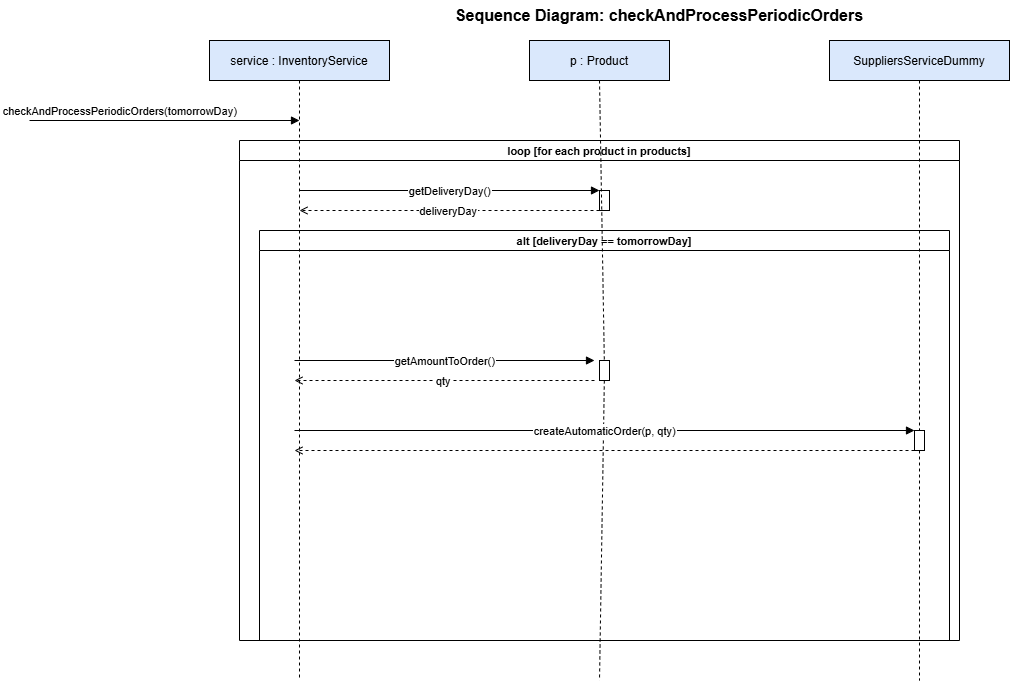

The diagram above was exported from draw.io. Its source (the exported page's mxGraphModel, read from the mxfile embedded in the PNG):
<mxGraphModel dx="2097" dy="720" grid="1" gridSize="10" guides="1" tooltips="1" connect="1" arrows="1" fold="1" page="1" pageScale="1" pageWidth="1169" pageHeight="827" math="0" shadow="0">
  <root>
    <mxCell id="0" />
    <mxCell id="1" parent="0" />
    <mxCell id="100" parent="1" style="text;html=1;strokeColor=none;fillColor=none;align=center;verticalAlign=middle;whiteSpace=wrap;rounded=0;fontSize=16;fontStyle=1;" value="Sequence Diagram: checkAndProcessPeriodicOrders" vertex="1">
      <mxGeometry height="30" width="700" x="200" y="20" as="geometry" />
    </mxCell>
    <mxCell id="2" parent="1" style="shape=mxgraph.uml2.classifier;kind=class;strokeColor=#000000;fillColor=#dae8fc;" value="service : InventoryService" vertex="1">
      <mxGeometry height="40" width="180" x="100" y="60" as="geometry" />
    </mxCell>
    <mxCell id="3" edge="1" parent="1" style="endArrow=none;dashed=1;strokeColor=#000000;" value="">
      <mxGeometry height="600" width="10" x="190" y="100" as="geometry">
        <mxPoint x="190" y="100" as="sourcePoint" />
        <mxPoint x="190" y="700" as="targetPoint" />
      </mxGeometry>
    </mxCell>
    <mxCell id="4" parent="1" style="shape=mxgraph.uml2.classifier;kind=class;strokeColor=#000000;fillColor=#dae8fc;" value="p : Product" vertex="1">
      <mxGeometry height="40" width="140" x="420" y="60" as="geometry" />
    </mxCell>
    <mxCell id="5" edge="1" parent="1" source="TKiQc4Ut6_CyZCrqsytO-103" style="endArrow=none;dashed=1;strokeColor=#000000;" value="">
      <mxGeometry height="600" width="10" x="490" y="100" as="geometry">
        <mxPoint x="490" y="100" as="sourcePoint" />
        <mxPoint x="490" y="700" as="targetPoint" />
      </mxGeometry>
    </mxCell>
    <mxCell id="6" parent="1" style="shape=mxgraph.uml2.classifier;kind=class;strokeColor=#000000;fillColor=#dae8fc;" value="SuppliersServiceDummy" vertex="1">
      <mxGeometry height="40" width="180" x="720" y="60" as="geometry" />
    </mxCell>
    <mxCell id="7" edge="1" parent="1" source="TKiQc4Ut6_CyZCrqsytO-105" style="endArrow=none;dashed=1;strokeColor=#000000;" value="">
      <mxGeometry height="600" width="10" x="810" y="100" as="geometry">
        <mxPoint x="810" y="100" as="sourcePoint" />
        <mxPoint x="810" y="700" as="targetPoint" />
      </mxGeometry>
    </mxCell>
    <mxCell id="8" edge="1" parent="1" style="endArrow=block;endFill=1;strokeColor=#000000;" value="checkAndProcessPeriodicOrders(tomorrowDay)">
      <mxGeometry relative="1" x="-0.3333" y="10" as="geometry">
        <mxPoint as="offset" />
        <mxPoint x="-80" y="140" as="sourcePoint" />
        <mxPoint x="190" y="140" as="targetPoint" />
      </mxGeometry>
    </mxCell>
    <mxCell id="9" parent="1" style="swimlane;startSize=20;strokeColor=#000000;fillColor=none;fontStyle=1;fontSize=11;" value="loop [for each product in products]" vertex="1">
      <mxGeometry height="500" width="720" x="130" y="160" as="geometry" />
    </mxCell>
    <mxCell id="10" edge="1" parent="9" style="endArrow=block;endFill=1;strokeColor=#000000;" value="getDeliveryDay()">
      <mxGeometry relative="1" as="geometry">
        <mxPoint x="60" y="50" as="sourcePoint" />
        <mxPoint x="360" y="50" as="targetPoint" />
      </mxGeometry>
    </mxCell>
    <mxCell id="11" edge="1" parent="9" style="endArrow=open;endFill=0;dashed=1;strokeColor=#000000;" value="deliveryDay">
      <mxGeometry relative="1" as="geometry">
        <mxPoint x="360" y="70" as="sourcePoint" />
        <mxPoint x="60" y="70" as="targetPoint" />
      </mxGeometry>
    </mxCell>
    <mxCell id="12" parent="9" style="swimlane;startSize=20;strokeColor=#000000;fillColor=none;fontStyle=1;fontSize=11;" value="alt [deliveryDay == tomorrowDay]" vertex="1">
      <mxGeometry height="410" width="690" x="20" y="90" as="geometry" />
    </mxCell>
    <mxCell id="16" edge="1" parent="12" style="endArrow=block;endFill=1;strokeColor=#000000;" value="getAmountToOrder()">
      <mxGeometry relative="1" as="geometry">
        <mxPoint x="35" y="130.00000000000003" as="sourcePoint" />
        <mxPoint x="335" y="130.00000000000003" as="targetPoint" />
      </mxGeometry>
    </mxCell>
    <mxCell id="17" edge="1" parent="12" style="endArrow=open;endFill=0;dashed=1;strokeColor=#000000;" value="qty">
      <mxGeometry relative="1" as="geometry">
        <mxPoint x="335" y="150.00000000000003" as="sourcePoint" />
        <mxPoint x="35" y="150.00000000000003" as="targetPoint" />
      </mxGeometry>
    </mxCell>
    <mxCell id="18" edge="1" parent="12" style="endArrow=block;endFill=1;strokeColor=#000000;" value="createAutomaticOrder(p, qty)">
      <mxGeometry relative="1" as="geometry">
        <mxPoint x="35" y="200.00000000000003" as="sourcePoint" />
        <mxPoint x="655" y="200.00000000000003" as="targetPoint" />
      </mxGeometry>
    </mxCell>
    <mxCell id="19" edge="1" parent="12" style="endArrow=open;endFill=0;dashed=1;strokeColor=#000000;" value="">
      <mxGeometry relative="1" as="geometry">
        <mxPoint x="655" y="220.00000000000003" as="sourcePoint" />
        <mxPoint x="35" y="220.00000000000003" as="targetPoint" />
      </mxGeometry>
    </mxCell>
    <mxCell id="TKiQc4Ut6_CyZCrqsytO-101" parent="9" style="rounded=0;whiteSpace=wrap;html=1;" value="" vertex="1">
      <mxGeometry height="20" width="10" x="360" y="50" as="geometry" />
    </mxCell>
    <mxCell id="TKiQc4Ut6_CyZCrqsytO-104" edge="1" parent="1" style="endArrow=none;dashed=1;strokeColor=#000000;" target="TKiQc4Ut6_CyZCrqsytO-103" value="">
      <mxGeometry height="600" width="10" x="490" y="100" as="geometry">
        <mxPoint x="490" y="100" as="sourcePoint" />
        <mxPoint x="490" y="700" as="targetPoint" />
      </mxGeometry>
    </mxCell>
    <mxCell id="TKiQc4Ut6_CyZCrqsytO-103" parent="1" style="rounded=0;whiteSpace=wrap;html=1;" value="" vertex="1">
      <mxGeometry height="20" width="10" x="490" y="380" as="geometry" />
    </mxCell>
    <mxCell id="TKiQc4Ut6_CyZCrqsytO-106" edge="1" parent="1" style="endArrow=none;dashed=1;strokeColor=#000000;" target="TKiQc4Ut6_CyZCrqsytO-105" value="">
      <mxGeometry height="600" width="10" x="810" y="100" as="geometry">
        <mxPoint x="810" y="100" as="sourcePoint" />
        <mxPoint x="810" y="700" as="targetPoint" />
      </mxGeometry>
    </mxCell>
    <mxCell id="TKiQc4Ut6_CyZCrqsytO-105" parent="1" style="rounded=0;whiteSpace=wrap;html=1;" value="" vertex="1">
      <mxGeometry height="20" width="10" x="805" y="450" as="geometry" />
    </mxCell>
  </root>
</mxGraphModel>